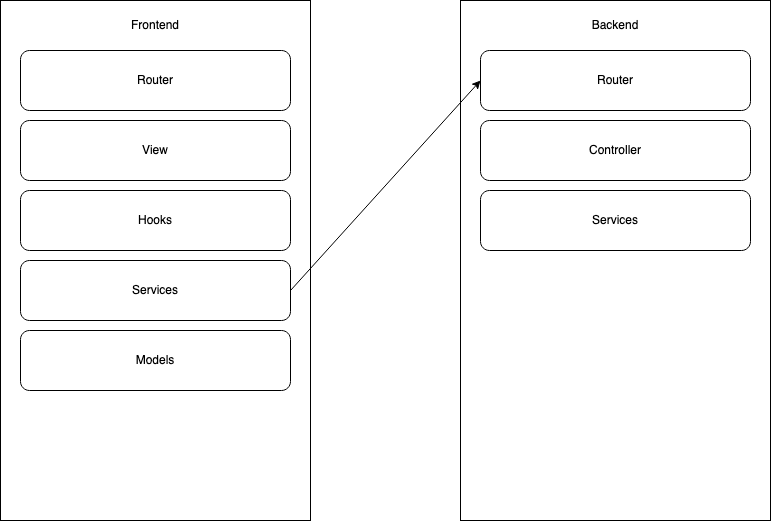

The diagram above was exported from draw.io. Its source (the exported page's mxGraphModel, read from the mxfile embedded in the PNG):
<mxGraphModel dx="1026" dy="686" grid="1" gridSize="10" guides="1" tooltips="1" connect="1" arrows="1" fold="1" page="1" pageScale="1" pageWidth="827" pageHeight="1169" math="0" shadow="0">
  <root>
    <mxCell id="0" />
    <mxCell id="1" parent="0" />
    <mxCell id="v9_4VJj_qyhi-_5ldm4y-1" value="" style="rounded=0;whiteSpace=wrap;html=1;" vertex="1" parent="1">
      <mxGeometry x="30" y="20" width="310" height="520" as="geometry" />
    </mxCell>
    <mxCell id="v9_4VJj_qyhi-_5ldm4y-4" value="&lt;div&gt;Frontend&lt;/div&gt;" style="text;html=1;strokeColor=none;fillColor=none;align=center;verticalAlign=middle;whiteSpace=wrap;rounded=0;" vertex="1" parent="1">
      <mxGeometry x="155" y="30" width="60" height="30" as="geometry" />
    </mxCell>
    <mxCell id="v9_4VJj_qyhi-_5ldm4y-5" value="" style="rounded=1;whiteSpace=wrap;html=1;" vertex="1" parent="1">
      <mxGeometry x="50" y="70" width="270" height="60" as="geometry" />
    </mxCell>
    <mxCell id="v9_4VJj_qyhi-_5ldm4y-6" value="&lt;div&gt;Router&lt;/div&gt;" style="text;html=1;strokeColor=none;fillColor=none;align=center;verticalAlign=middle;whiteSpace=wrap;rounded=0;" vertex="1" parent="1">
      <mxGeometry x="155" y="85" width="60" height="30" as="geometry" />
    </mxCell>
    <mxCell id="v9_4VJj_qyhi-_5ldm4y-7" value="" style="rounded=1;whiteSpace=wrap;html=1;" vertex="1" parent="1">
      <mxGeometry x="50" y="140" width="270" height="60" as="geometry" />
    </mxCell>
    <mxCell id="v9_4VJj_qyhi-_5ldm4y-9" value="" style="rounded=1;whiteSpace=wrap;html=1;" vertex="1" parent="1">
      <mxGeometry x="50" y="210" width="270" height="60" as="geometry" />
    </mxCell>
    <mxCell id="v9_4VJj_qyhi-_5ldm4y-10" value="&lt;div&gt;Hooks&lt;/div&gt;" style="text;html=1;strokeColor=none;fillColor=none;align=center;verticalAlign=middle;whiteSpace=wrap;rounded=0;" vertex="1" parent="1">
      <mxGeometry x="155" y="225" width="60" height="30" as="geometry" />
    </mxCell>
    <mxCell id="v9_4VJj_qyhi-_5ldm4y-11" value="&lt;div&gt;View&lt;/div&gt;" style="text;html=1;strokeColor=none;fillColor=none;align=center;verticalAlign=middle;whiteSpace=wrap;rounded=0;" vertex="1" parent="1">
      <mxGeometry x="155" y="155" width="60" height="30" as="geometry" />
    </mxCell>
    <mxCell id="v9_4VJj_qyhi-_5ldm4y-12" value="" style="rounded=1;whiteSpace=wrap;html=1;" vertex="1" parent="1">
      <mxGeometry x="50" y="280" width="270" height="60" as="geometry" />
    </mxCell>
    <mxCell id="v9_4VJj_qyhi-_5ldm4y-13" value="&lt;div&gt;Services&lt;/div&gt;" style="text;html=1;strokeColor=none;fillColor=none;align=center;verticalAlign=middle;whiteSpace=wrap;rounded=0;" vertex="1" parent="1">
      <mxGeometry x="155" y="295" width="60" height="30" as="geometry" />
    </mxCell>
    <mxCell id="v9_4VJj_qyhi-_5ldm4y-14" value="" style="rounded=0;whiteSpace=wrap;html=1;" vertex="1" parent="1">
      <mxGeometry x="490" y="20" width="310" height="520" as="geometry" />
    </mxCell>
    <mxCell id="v9_4VJj_qyhi-_5ldm4y-15" value="&lt;div&gt;Backend&lt;/div&gt;" style="text;html=1;strokeColor=none;fillColor=none;align=center;verticalAlign=middle;whiteSpace=wrap;rounded=0;" vertex="1" parent="1">
      <mxGeometry x="615" y="30" width="60" height="30" as="geometry" />
    </mxCell>
    <mxCell id="v9_4VJj_qyhi-_5ldm4y-16" value="" style="rounded=1;whiteSpace=wrap;html=1;" vertex="1" parent="1">
      <mxGeometry x="510" y="70" width="270" height="60" as="geometry" />
    </mxCell>
    <mxCell id="v9_4VJj_qyhi-_5ldm4y-17" value="&lt;div&gt;Router&lt;/div&gt;" style="text;html=1;strokeColor=none;fillColor=none;align=center;verticalAlign=middle;whiteSpace=wrap;rounded=0;" vertex="1" parent="1">
      <mxGeometry x="615" y="85" width="60" height="30" as="geometry" />
    </mxCell>
    <mxCell id="v9_4VJj_qyhi-_5ldm4y-18" value="" style="rounded=1;whiteSpace=wrap;html=1;" vertex="1" parent="1">
      <mxGeometry x="510" y="140" width="270" height="60" as="geometry" />
    </mxCell>
    <mxCell id="v9_4VJj_qyhi-_5ldm4y-19" value="&lt;div&gt;Controller&lt;/div&gt;" style="text;html=1;strokeColor=none;fillColor=none;align=center;verticalAlign=middle;whiteSpace=wrap;rounded=0;" vertex="1" parent="1">
      <mxGeometry x="615" y="155" width="60" height="30" as="geometry" />
    </mxCell>
    <mxCell id="v9_4VJj_qyhi-_5ldm4y-21" value="" style="rounded=1;whiteSpace=wrap;html=1;" vertex="1" parent="1">
      <mxGeometry x="510" y="210" width="270" height="60" as="geometry" />
    </mxCell>
    <mxCell id="v9_4VJj_qyhi-_5ldm4y-22" value="Services" style="text;html=1;strokeColor=none;fillColor=none;align=center;verticalAlign=middle;whiteSpace=wrap;rounded=0;" vertex="1" parent="1">
      <mxGeometry x="615" y="225" width="60" height="30" as="geometry" />
    </mxCell>
    <mxCell id="v9_4VJj_qyhi-_5ldm4y-24" value="" style="endArrow=classic;html=1;rounded=0;exitX=1;exitY=0.5;exitDx=0;exitDy=0;entryX=0;entryY=0.5;entryDx=0;entryDy=0;" edge="1" parent="1" source="v9_4VJj_qyhi-_5ldm4y-12" target="v9_4VJj_qyhi-_5ldm4y-16">
      <mxGeometry width="50" height="50" relative="1" as="geometry">
        <mxPoint x="380" y="300" as="sourcePoint" />
        <mxPoint x="430" y="250" as="targetPoint" />
      </mxGeometry>
    </mxCell>
    <mxCell id="v9_4VJj_qyhi-_5ldm4y-25" value="" style="rounded=1;whiteSpace=wrap;html=1;" vertex="1" parent="1">
      <mxGeometry x="50" y="350" width="270" height="60" as="geometry" />
    </mxCell>
    <mxCell id="v9_4VJj_qyhi-_5ldm4y-26" value="Models" style="text;html=1;strokeColor=none;fillColor=none;align=center;verticalAlign=middle;whiteSpace=wrap;rounded=0;" vertex="1" parent="1">
      <mxGeometry x="155" y="365" width="60" height="30" as="geometry" />
    </mxCell>
  </root>
</mxGraphModel>